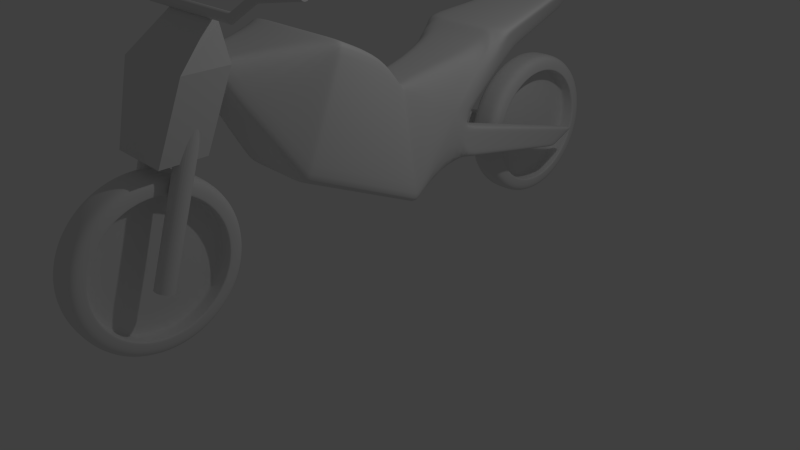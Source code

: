 # Source: bike.blend  (saved by Blender 2.70.0; exported with 4.5.12 LTS)
import bpy
from mathutils import Matrix  # noqa: F401  (used for matrix-valued properties, if any)

bpy.ops.wm.read_factory_settings(use_empty=True)
scene = bpy.context.scene
scene.name = 'Scene'

# ---- collections
col_collection_1 = bpy.data.collections.new('Collection 1'); scene.collection.children.link(col_collection_1)

# ---- materials (node trees are filled in below, after node groups)
mat_material = bpy.data.materials.new('Material')
mat_material.alpha_threshold = 0.0
mat_material.use_transparent_shadow = False
mat_material.roughness = 0.5
mat_material.line_color = (0.0, 0.0, 0.0, 1.0)

# ---- material node trees

# ---- world
world_world = bpy.data.worlds.new('World'); scene.world = world_world
world_world.color = (0.05088, 0.05088, 0.05088)
world_world.use_sun_shadow = False
world_world.sun_shadow_jitter_overblur = 0.0
world_world.cycles.sampling_method = 'MANUAL'
world_world.cycles.sample_map_resolution = 256

# ---- cameras
cam_camera = bpy.data.cameras.new('Camera')
cam_camera.clip_end = 100.0
cam_camera.lens = 35.0
cam_camera.sensor_width = 32.0
cam_camera.sensor_height = 18.0
cam_camera.ortho_scale = 7.314
cam_camera.dof.focus_distance = 0.0
cam_camera.dof.aperture_fstop = 128.0

# ---- lights
light_lamp = bpy.data.lights.new('Lamp', 'POINT')
light_lamp.transmission_factor = 0.0
light_lamp.cutoff_distance = 30.0
light_lamp.energy = 100.0
light_lamp.shadow_buffer_clip_start = 1.001
light_lamp.shadow_soft_size = 0.1
light_lamp.shadow_maximum_resolution = 0.006
light_lamp.use_absolute_resolution = True
light_lamp.cycles.use_multiple_importance_sampling = False

# ---- meshes
me_cylinder_006 = bpy.data.meshes.new('Cylinder.006')
me_cylinder_006.from_pydata([(0.2057, -1.995, 1.028), (0.2057, -2.015, 0.8329), (0.2057, -2.071, 0.6453), (0.2057, -2.164, 0.4724), (0.2057, -2.288, 0.3209), (0.2057, -2.44, 0.1965), (0.2057, -2.613, 0.1041), (0.2057, -2.8, 0.04723), (0.2057, -2.995, 0.02801), (0.2057, -3.19, 0.04723), (0.2057, -3.378, 0.1041), (0.2057, -3.551, 0.1965), (0.2057, -3.702, 0.3209), (0.2057, -3.827, 0.4724), (0.2057, -3.919, 0.6453), (0.2057, -3.976, 0.8329), (0.2057, -3.995, 1.028), (0.2057, -3.976, 1.223), (0.2057, -3.919, 1.411), (0.2057, -3.827, 1.584), (0.2057, -3.702, 1.735), (0.2057, -3.551, 1.859), (0.2057, -3.378, 1.952), (0.2057, -3.19, 2.009), (0.2057, -2.995, 2.028), (0.2057, -2.8, 2.009), (0.2057, -2.613, 1.952), (0.2057, -2.44, 1.859), (0.2057, -2.288, 1.735), (0.2057, -2.164, 1.584), (0.2057, -2.071, 1.411), (0.2057, -2.015, 1.223), (-0.002713, -1.995, 1.028), (-0.002713, -2.015, 0.8329), (-0.002713, -2.071, 0.6453), (-0.002713, -2.164, 0.4724), (-0.002713, -2.288, 0.3209), (-0.002713, -2.44, 0.1965), (-0.002713, -2.613, 0.1041), (-0.002713, -2.8, 0.04723), (-0.002713, -2.995, 0.02801), (-0.002713, -3.19, 0.04723), (-0.002713, -3.378, 0.1041), (-0.002713, -3.551, 0.1965), (-0.002713, -3.702, 0.3209), (-0.002713, -3.827, 0.4724), (-0.002713, -3.919, 0.6453), (-0.002713, -3.976, 0.8329), (-0.002713, -3.995, 1.028), (-0.002713, -3.976, 1.223), (-0.002713, -3.919, 1.411), (-0.002713, -3.827, 1.584), (-0.002713, -3.702, 1.735), (-0.002713, -3.551, 1.859), (-0.002713, -3.378, 1.952), (-0.002713, -3.19, 2.009), (-0.002713, -2.995, 2.028), (-0.002713, -2.8, 2.009), (-0.002713, -2.613, 1.952), (-0.002713, -2.44, 1.859), (-0.002713, -2.288, 1.735), (-0.002713, -2.164, 1.584), (-0.002713, -2.071, 1.411), (-0.002713, -2.015, 1.223), (0.2057, -2.211, 0.872), (0.2057, -2.196, 1.028), (0.2057, -2.256, 0.7219), (0.2057, -2.33, 0.5837), (0.2057, -2.43, 0.4625), (0.2057, -2.551, 0.363), (0.2057, -2.689, 0.2891), (0.2057, -2.839, 0.2436), (0.2057, -2.995, 0.2282), (0.2057, -3.151, 0.2436), (0.2057, -3.301, 0.2891), (0.2057, -3.44, 0.363), (0.2057, -3.561, 0.4625), (0.2057, -3.66, 0.5837), (0.2057, -3.734, 0.7219), (0.2057, -3.78, 0.872), (0.2057, -3.795, 1.028), (0.2057, -3.78, 1.184), (0.2057, -3.734, 1.334), (0.2057, -3.66, 1.472), (0.2057, -3.561, 1.594), (0.2057, -3.44, 1.693), (0.2057, -3.301, 1.767), (0.2057, -3.151, 1.812), (0.2057, -2.995, 1.828), (0.2057, -2.839, 1.812), (0.2057, -2.689, 1.767), (0.2057, -2.551, 1.693), (0.2057, -2.43, 1.594), (0.2057, -2.33, 1.472), (0.2057, -2.256, 1.334), (0.2057, -2.211, 1.184), (0.2057, -2.211, 0.872), (0.2057, -2.196, 1.028), (0.2057, -2.256, 0.7219), (0.2057, -2.33, 0.5837), (0.2057, -2.43, 0.4625), (0.2057, -2.551, 0.363), (0.2057, -2.689, 0.2891), (0.2057, -2.839, 0.2436), (0.2057, -2.995, 0.2282), (0.2057, -3.151, 0.2436), (0.2057, -3.301, 0.2891), (0.2057, -3.44, 0.363), (0.2057, -3.561, 0.4625), (0.2057, -3.66, 0.5837), (0.2057, -3.734, 0.7219), (0.2057, -3.78, 0.872), (0.2057, -3.795, 1.028), (0.2057, -3.78, 1.184), (0.2057, -3.734, 1.334), (0.2057, -3.66, 1.472), (0.2057, -3.561, 1.594), (0.2057, -3.44, 1.693), (0.2057, -3.301, 1.767), (0.2057, -3.151, 1.812), (0.2057, -2.995, 1.828), (0.2057, -2.839, 1.812), (0.2057, -2.689, 1.767), (0.2057, -2.551, 1.693), (0.2057, -2.43, 1.594), (0.2057, -2.33, 1.472), (0.2057, -2.256, 1.334), (0.2057, -2.211, 1.184), (-0.008178, -2.211, 0.872), (-0.008178, -2.196, 1.028), (-0.008178, -2.256, 0.7219), (-0.008178, -2.33, 0.5837), (-0.008179, -2.43, 0.4625), (-0.008179, -2.551, 0.363), (-0.008179, -2.689, 0.2891), (-0.008179, -2.839, 0.2436), (-0.008179, -2.995, 0.2282), (-0.008179, -3.151, 0.2436), (-0.008179, -3.301, 0.2891), (-0.008179, -3.44, 0.363), (-0.008179, -3.561, 0.4625), (-0.008178, -3.66, 0.5837), (-0.008178, -3.734, 0.7219), (-0.008178, -3.78, 0.872), (-0.008178, -3.795, 1.028), (-0.008178, -3.78, 1.184), (-0.008178, -3.734, 1.334), (-0.008178, -3.66, 1.472), (-0.008178, -3.561, 1.594), (-0.008178, -3.44, 1.693), (-0.008178, -3.301, 1.767), (-0.008178, -3.151, 1.812), (-0.008178, -2.995, 1.828), (-0.008178, -2.839, 1.812), (-0.008178, -2.689, 1.767), (-0.008178, -2.551, 1.693), (-0.008178, -2.43, 1.594), (-0.008178, -2.33, 1.472), (-0.008178, -2.256, 1.334), (-0.008178, -2.211, 1.184), (0.03495, -2.551, 1.693), (0.03495, -2.689, 1.767), (0.03495, -2.551, 0.363), (0.03495, -2.43, 0.4625), (0.03495, -3.795, 1.028), (0.03495, -3.78, 0.872), (0.03495, -2.839, 1.812), (0.03495, -2.995, 1.828), (0.03495, -2.33, 0.5837), (0.03495, -2.256, 0.7219), (0.03495, -3.734, 0.7219), (0.03495, -3.66, 0.5837), (0.03495, -3.151, 1.812), (0.03495, -3.301, 1.767), (0.03495, -2.211, 0.872), (0.03495, -2.196, 1.028), (0.03495, -3.561, 0.4625), (0.03495, -3.44, 0.363), (0.03495, -2.211, 1.184), (0.03495, -3.44, 1.693), (0.03495, -3.561, 1.594), (0.03495, -3.301, 0.2891), (0.03495, -3.151, 0.2436), (0.03495, -2.256, 1.334), (0.03495, -2.33, 1.472), (0.03495, -3.66, 1.472), (0.03495, -3.734, 1.334), (0.03495, -2.995, 0.2282), (0.03495, -2.839, 0.2436), (0.03495, -2.43, 1.594), (0.03495, -3.78, 1.184), (0.03495, -2.689, 0.2891)], [], [(32, 0, 1, 33), (33, 1, 2, 34), (34, 2, 3, 35), (35, 3, 4, 36), (36, 4, 5, 37), (37, 5, 6, 38), (38, 6, 7, 39), (39, 7, 8, 40), (40, 8, 9, 41), (41, 9, 10, 42), (42, 10, 11, 43), (43, 11, 12, 44), (44, 12, 13, 45), (45, 13, 14, 46), (46, 14, 15, 47), (47, 15, 16, 48), (48, 16, 17, 49), (49, 17, 18, 50), (50, 18, 19, 51), (51, 19, 20, 52), (52, 20, 21, 53), (53, 21, 22, 54), (54, 22, 23, 55), (55, 23, 24, 56), (56, 24, 25, 57), (57, 25, 26, 58), (58, 26, 27, 59), (59, 27, 28, 60), (60, 28, 29, 61), (61, 29, 30, 62), (89, 88, 120, 121), (63, 31, 0, 32), (62, 30, 31, 63), (65, 64, 1, 0), (64, 66, 2, 1), (66, 67, 3, 2), (67, 68, 4, 3), (68, 69, 5, 4), (69, 70, 6, 5), (70, 71, 7, 6), (71, 72, 8, 7), (72, 73, 9, 8), (73, 74, 10, 9), (74, 75, 11, 10), (75, 76, 12, 11), (76, 77, 13, 12), (77, 78, 14, 13), (78, 79, 15, 14), (79, 80, 16, 15), (80, 81, 17, 16), (81, 82, 18, 17), (82, 83, 19, 18), (83, 84, 20, 19), (84, 85, 21, 20), (85, 86, 22, 21), (86, 87, 23, 22), (87, 88, 24, 23), (88, 89, 25, 24), (89, 90, 26, 25), (90, 91, 27, 26), (91, 92, 28, 27), (92, 93, 29, 28), (93, 94, 30, 29), (94, 95, 31, 30), (95, 65, 0, 31), (160, 161, 154, 155), (67, 66, 98, 99), (78, 77, 109, 110), (87, 86, 118, 119), (64, 65, 97, 96), (76, 75, 107, 108), (65, 95, 127, 97), (85, 84, 116, 117), (74, 73, 105, 106), (94, 93, 125, 126), (83, 82, 114, 115), (72, 71, 103, 104), (92, 91, 123, 124), (81, 80, 112, 113), (70, 69, 101, 102), (90, 89, 121, 122), (68, 67, 99, 100), (79, 78, 110, 111), (88, 87, 119, 120), (66, 64, 96, 98), (77, 76, 108, 109), (86, 85, 117, 118), (75, 74, 106, 107), (95, 94, 126, 127), (84, 83, 115, 116), (73, 72, 104, 105), (93, 92, 124, 125), (82, 81, 113, 114), (71, 70, 102, 103), (91, 90, 122, 123), (69, 68, 100, 101), (80, 79, 111, 112), (128, 129, 159, 158, 157, 156, 155, 154, 153, 152, 151, 150, 149, 148, 147, 146, 145, 144, 143, 142, 141, 140, 139, 138, 137, 136, 135, 134, 133, 132, 131, 130), (162, 163, 132, 133), (164, 165, 143, 144), (166, 167, 152, 153), (168, 169, 130, 131), (170, 171, 141, 142), (172, 173, 150, 151), (174, 175, 129, 128), (176, 177, 139, 140), (175, 178, 159, 129), (179, 180, 148, 149), (181, 182, 137, 138), (183, 184, 157, 158), (185, 186, 146, 147), (187, 188, 135, 136), (189, 160, 155, 156), (190, 164, 144, 145), (191, 162, 133, 134), (161, 166, 153, 154), (163, 168, 131, 132), (165, 170, 142, 143), (167, 172, 151, 152), (169, 174, 128, 130), (171, 176, 140, 141), (173, 179, 149, 150), (177, 181, 138, 139), (178, 183, 158, 159), (180, 185, 147, 148), (182, 187, 136, 137), (184, 189, 156, 157), (186, 190, 145, 146), (188, 191, 134, 135), (123, 122, 161, 160), (101, 100, 163, 162), (112, 111, 165, 164), (121, 120, 167, 166), (99, 98, 169, 168), (110, 109, 171, 170), (119, 118, 173, 172), (96, 97, 175, 174), (108, 107, 177, 176), (97, 127, 178, 175), (117, 116, 180, 179), (106, 105, 182, 181), (126, 125, 184, 183), (115, 114, 186, 185), (104, 103, 188, 187), (124, 123, 160, 189), (113, 112, 164, 190), (102, 101, 162, 191), (122, 121, 166, 161), (100, 99, 168, 163), (111, 110, 170, 165), (120, 119, 172, 167), (98, 96, 174, 169), (109, 108, 176, 171), (118, 117, 179, 173), (107, 106, 181, 177), (127, 126, 183, 178), (116, 115, 185, 180), (105, 104, 187, 182), (125, 124, 189, 184), (114, 113, 190, 186), (103, 102, 191, 188)])
me_cylinder_006.polygons.foreach_set('use_smooth', [True] * 161)
me_cylinder_006.use_remesh_preserve_volume = False
me_cylinder_006.use_remesh_preserve_attributes = False
me_cylinder_006.use_mirror_vertex_groups = False
me_cylinder_006.update()
me_cube_001 = bpy.data.meshes.new('Cube.001')
me_cube_001.from_pydata([(0.5207, -2.603, 3.044), (0.5207, -3.152, 3.044), (0.3696, -2.603, 3.427), (0.3696, -2.687, 3.464), (0.0, -2.603, 3.427), (0.0, -2.603, 3.044), (0.0, -2.687, 3.464), (0.0, -3.152, 3.044), (0.3845, -2.879, 2.16), (0.3845, -3.428, 2.16), (0.0, -2.879, 2.16), (0.0, -3.428, 2.16)], [], [(4, 2, 0, 5), (2, 3, 1, 0), (7, 5, 10, 11), (3, 6, 7, 1), (3, 2, 4, 6), (11, 10, 8, 9), (5, 0, 8, 10), (1, 7, 11, 9), (0, 1, 9, 8)])
me_cube_001.use_remesh_preserve_volume = False
me_cube_001.use_remesh_preserve_attributes = False
me_cube_001.use_mirror_vertex_groups = False
me_cube_001.update()
me_cylinder_005 = bpy.data.meshes.new('Cylinder.005')
me_cylinder_005.from_pydata([(0.7128, -2.731, 3.52), (0.7128, -2.73, 3.531), (0.7128, -2.727, 3.541), (0.7128, -2.721, 3.551), (0.7128, -2.715, 3.559), (0.7128, -2.706, 3.566), (0.7128, -2.696, 3.571), (0.7128, -2.686, 3.574), (0.7128, -2.675, 3.576), (0.7128, -2.664, 3.574), (0.7128, -2.654, 3.571), (0.7128, -2.644, 3.566), (0.7128, -2.635, 3.559), (0.7128, -2.629, 3.551), (0.7128, -2.623, 3.541), (0.7128, -2.62, 3.531), (0.7128, -2.619, 3.52), (0.7128, -2.62, 3.509), (0.7128, -2.623, 3.498), (0.7128, -2.629, 3.489), (0.7128, -2.635, 3.48), (0.7128, -2.644, 3.473), (0.7128, -2.654, 3.468), (0.7128, -2.664, 3.465), (0.7128, -2.675, 3.464), (0.7128, -2.686, 3.465), (0.7128, -2.696, 3.468), (0.7128, -2.706, 3.473), (0.7128, -2.715, 3.48), (0.7128, -2.721, 3.489), (0.7128, -2.727, 3.498), (0.7128, -2.73, 3.509), (0.0, -2.731, 3.52), (-1.788e-07, -2.73, 3.531), (-2.98e-07, -2.727, 3.541), (-4.768e-07, -2.721, 3.551), (-5.364e-07, -2.715, 3.559), (-7.153e-07, -2.706, 3.566), (-8.345e-07, -2.696, 3.571), (-8.345e-07, -2.686, 3.574), (-8.941e-07, -2.675, 3.576), (-7.749e-07, -2.664, 3.574), (-7.749e-07, -2.654, 3.571), (-7.153e-07, -2.644, 3.566), (-5.364e-07, -2.635, 3.559), (-4.768e-07, -2.629, 3.551), (-3.576e-07, -2.623, 3.541), (-1.788e-07, -2.62, 3.531), (0.0, -2.619, 3.52), (1.192e-07, -2.62, 3.509), (3.576e-07, -2.623, 3.498), (4.768e-07, -2.629, 3.489), (5.364e-07, -2.635, 3.48), (7.153e-07, -2.644, 3.473), (8.345e-07, -2.654, 3.468), (9.537e-07, -2.664, 3.465), (9.537e-07, -2.675, 3.464), (7.749e-07, -2.686, 3.465), (7.749e-07, -2.696, 3.468), (7.153e-07, -2.706, 3.473), (5.96e-07, -2.715, 3.48), (4.768e-07, -2.721, 3.489), (3.576e-07, -2.727, 3.498), (1.192e-07, -2.73, 3.509), (1.026, -2.654, 3.744), (1.026, -2.653, 3.755), (1.026, -2.65, 3.766), (1.026, -2.645, 3.775), (1.026, -2.638, 3.784), (1.026, -2.63, 3.791), (1.026, -2.62, 3.796), (1.026, -2.609, 3.799), (1.026, -2.599, 3.8), (1.026, -2.588, 3.799), (1.026, -2.577, 3.796), (1.026, -2.568, 3.791), (1.026, -2.559, 3.784), (1.026, -2.552, 3.775), (1.026, -2.547, 3.766), (1.026, -2.544, 3.755), (1.026, -2.543, 3.744), (1.026, -2.544, 3.733), (1.026, -2.547, 3.723), (1.026, -2.552, 3.713), (1.026, -2.559, 3.705), (1.026, -2.568, 3.698), (1.026, -2.577, 3.693), (1.026, -2.588, 3.689), (1.026, -2.599, 3.688), (1.026, -2.609, 3.689), (1.026, -2.62, 3.693), (1.026, -2.63, 3.698), (1.026, -2.638, 3.705), (1.026, -2.645, 3.713), (1.026, -2.65, 3.723), (1.026, -2.653, 3.733), (1.496, -2.487, 3.805), (1.496, -2.486, 3.816), (1.496, -2.482, 3.826), (1.496, -2.477, 3.836), (1.496, -2.47, 3.844), (1.496, -2.462, 3.851), (1.496, -2.452, 3.857), (1.496, -2.442, 3.86), (1.496, -2.431, 3.861), (1.496, -2.42, 3.86), (1.496, -2.409, 3.857), (1.496, -2.4, 3.851), (1.496, -2.391, 3.844), (1.496, -2.384, 3.836), (1.496, -2.379, 3.826), (1.496, -2.376, 3.816), (1.496, -2.375, 3.805), (1.496, -2.376, 3.794), (1.496, -2.379, 3.784), (1.496, -2.384, 3.774), (1.496, -2.391, 3.765), (1.496, -2.4, 3.758), (1.496, -2.409, 3.753), (1.496, -2.42, 3.75), (1.496, -2.431, 3.749), (1.496, -2.442, 3.75), (1.496, -2.452, 3.753), (1.496, -2.462, 3.758), (1.496, -2.47, 3.765), (1.496, -2.477, 3.774), (1.496, -2.482, 3.784), (1.496, -2.486, 3.794)], [], [(32, 0, 1, 33), (33, 1, 2, 34), (34, 2, 3, 35), (35, 3, 4, 36), (36, 4, 5, 37), (37, 5, 6, 38), (38, 6, 7, 39), (39, 7, 8, 40), (40, 8, 9, 41), (41, 9, 10, 42), (42, 10, 11, 43), (43, 11, 12, 44), (44, 12, 13, 45), (45, 13, 14, 46), (46, 14, 15, 47), (47, 15, 16, 48), (48, 16, 17, 49), (49, 17, 18, 50), (50, 18, 19, 51), (51, 19, 20, 52), (52, 20, 21, 53), (53, 21, 22, 54), (54, 22, 23, 55), (55, 23, 24, 56), (56, 24, 25, 57), (57, 25, 26, 58), (58, 26, 27, 59), (59, 27, 28, 60), (60, 28, 29, 61), (61, 29, 30, 62), (23, 22, 86, 87), (63, 31, 0, 32), (62, 30, 31, 63), (91, 90, 122, 123), (12, 11, 75, 76), (0, 31, 95, 64), (21, 20, 84, 85), (10, 9, 73, 74), (30, 29, 93, 94), (19, 18, 82, 83), (8, 7, 71, 72), (28, 27, 91, 92), (17, 16, 80, 81), (6, 5, 69, 70), (26, 25, 89, 90), (4, 3, 67, 68), (15, 14, 78, 79), (24, 23, 87, 88), (2, 1, 65, 66), (13, 12, 76, 77), (22, 21, 85, 86), (1, 0, 64, 65), (11, 10, 74, 75), (31, 30, 94, 95), (20, 19, 83, 84), (9, 8, 72, 73), (29, 28, 92, 93), (18, 17, 81, 82), (7, 6, 70, 71), (27, 26, 90, 91), (5, 4, 68, 69), (16, 15, 79, 80), (25, 24, 88, 89), (3, 2, 66, 67), (14, 13, 77, 78), (97, 96, 127, 126, 125, 124, 123, 122, 121, 120, 119, 118, 117, 116, 115, 114, 113, 112, 111, 110, 109, 108, 107, 106, 105, 104, 103, 102, 101, 100, 99, 98), (69, 68, 100, 101), (80, 79, 111, 112), (89, 88, 120, 121), (67, 66, 98, 99), (78, 77, 109, 110), (87, 86, 118, 119), (65, 64, 96, 97), (76, 75, 107, 108), (64, 95, 127, 96), (85, 84, 116, 117), (74, 73, 105, 106), (94, 93, 125, 126), (83, 82, 114, 115), (72, 71, 103, 104), (92, 91, 123, 124), (81, 80, 112, 113), (70, 69, 101, 102), (90, 89, 121, 122), (68, 67, 99, 100), (79, 78, 110, 111), (88, 87, 119, 120), (66, 65, 97, 98), (77, 76, 108, 109), (86, 85, 117, 118), (75, 74, 106, 107), (95, 94, 126, 127), (84, 83, 115, 116), (73, 72, 104, 105), (93, 92, 124, 125), (82, 81, 113, 114), (71, 70, 102, 103)])
me_cylinder_005.use_remesh_preserve_volume = False
me_cylinder_005.use_remesh_preserve_attributes = False
me_cylinder_005.use_mirror_vertex_groups = False
me_cylinder_005.update()
me_cylinder = bpy.data.meshes.new('Cylinder')
me_cylinder.from_pydata([(-0.3243, -2.208, 2.686), (-0.3243, -1.47, 5.003), (-0.3028, -2.21, 2.687), (-0.3028, -1.472, 5.004), (-0.2821, -2.216, 2.689), (-0.2821, -1.478, 5.006), (-0.263, -2.226, 2.692), (-0.263, -1.488, 5.009), (-0.2463, -2.239, 2.696), (-0.2463, -1.501, 5.013), (-0.2326, -2.255, 2.701), (-0.2326, -1.517, 5.018), (-0.2224, -2.273, 2.706), (-0.2224, -1.535, 5.023), (-0.2161, -2.293, 2.712), (-0.2161, -1.555, 5.029), (-0.214, -2.314, 2.719), (-0.214, -1.575, 5.036), (-0.2161, -2.334, 2.725), (-0.2161, -1.596, 5.042), (-0.2224, -2.354, 2.731), (-0.2224, -1.615, 5.048), (-0.2326, -2.372, 2.737), (-0.2326, -1.634, 5.054), (-0.2463, -2.388, 2.742), (-0.2463, -1.65, 5.059), (-0.263, -2.401, 2.746), (-0.263, -1.663, 5.063), (-0.2821, -2.411, 2.749), (-0.2821, -1.672, 5.066), (-0.3028, -2.417, 2.751), (-0.3028, -1.678, 5.068), (-0.3243, -2.419, 2.751), (-0.3243, -1.68, 5.068), (-0.3458, -2.417, 2.751), (-0.3458, -1.678, 5.068), (-0.3665, -2.411, 2.749), (-0.3665, -1.672, 5.066), (-0.3855, -2.401, 2.746), (-0.3855, -1.663, 5.063), (-0.4022, -2.388, 2.742), (-0.4022, -1.65, 5.059), (-0.4159, -2.372, 2.737), (-0.4159, -1.634, 5.054), (-0.4261, -2.354, 2.731), (-0.4261, -1.615, 5.048), (-0.4324, -2.334, 2.725), (-0.4324, -1.596, 5.042), (-0.4345, -2.314, 2.719), (-0.4345, -1.575, 5.036), (-0.4324, -2.293, 2.712), (-0.4324, -1.555, 5.029), (-0.4261, -2.273, 2.706), (-0.4261, -1.535, 5.023), (-0.4159, -2.255, 2.701), (-0.4159, -1.517, 5.018), (-0.4022, -2.239, 2.696), (-0.4022, -1.501, 5.013), (-0.3855, -2.226, 2.692), (-0.3855, -1.488, 5.009), (-0.3665, -2.216, 2.689), (-0.3665, -1.478, 5.006), (-0.3458, -2.21, 2.687), (-0.3458, -1.472, 5.004)], [], [(0, 1, 3, 2), (2, 3, 5, 4), (4, 5, 7, 6), (6, 7, 9, 8), (8, 9, 11, 10), (10, 11, 13, 12), (12, 13, 15, 14), (14, 15, 17, 16), (16, 17, 19, 18), (18, 19, 21, 20), (20, 21, 23, 22), (22, 23, 25, 24), (24, 25, 27, 26), (26, 27, 29, 28), (28, 29, 31, 30), (30, 31, 33, 32), (32, 33, 35, 34), (34, 35, 37, 36), (36, 37, 39, 38), (38, 39, 41, 40), (40, 41, 43, 42), (42, 43, 45, 44), (44, 45, 47, 46), (46, 47, 49, 48), (48, 49, 51, 50), (50, 51, 53, 52), (52, 53, 55, 54), (54, 55, 57, 56), (56, 57, 59, 58), (58, 59, 61, 60), (3, 1, 63, 61, 59, 57, 55, 53, 51, 49, 47, 45, 43, 41, 39, 37, 35, 33, 31, 29, 27, 25, 23, 21, 19, 17, 15, 13, 11, 9, 7, 5), (62, 63, 1, 0), (60, 61, 63, 62), (0, 2, 4, 6, 8, 10, 12, 14, 16, 18, 20, 22, 24, 26, 28, 30, 32, 34, 36, 38, 40, 42, 44, 46, 48, 50, 52, 54, 56, 58, 60, 62)])
me_cylinder.use_remesh_preserve_volume = False
me_cylinder.use_remesh_preserve_attributes = False
me_cylinder.use_mirror_vertex_groups = False
me_cylinder.update()
me_cube = bpy.data.meshes.new('Cube')
me_cube.from_pydata([(0.5605, 0.5777, 0.8017), (0.5523, -1.123, 1.612), (0.3053, 0.5777, 2.253), (0.2534, -1.99, 2.993), (1.788e-07, 0.5777, 0.8017), (-1.442e-08, -1.124, 1.612), (2.384e-07, 0.5777, 2.253), (-5.364e-07, -1.99, 2.993), (0.07536, 3.819, 2.596), (0.3098, 3.819, 2.993), (1.252e-06, 3.819, 2.596), (1.311e-06, 3.819, 2.993), (0.7742, -0.7325, 3.102), (-6.974e-08, -0.7326, 3.102), (5.922e-07, 1.385, 1.611), (4.566e-07, 1.417, 1.164), (0.5605, 1.385, 1.611), (0.5605, 1.417, 1.164), (0.5278, 3.685, 0.9884), (0.5278, 3.269, 0.8091), (0.6972, 1.936, 2.707), (6.88e-07, 1.936, 2.707), (8.459e-07, 2.449, 2.3), (0.4041, 2.502, 2.321), (0.2802, 0.5777, 0.8017), (0.2761, -1.123, 1.612), (0.1527, 0.5777, 2.253), (0.1267, -1.99, 2.993), (0.03403, 3.819, 2.596), (0.1549, 3.819, 2.993), (0.3871, -0.7326, 3.102), (0.2802, 1.417, 1.164), (0.2802, 1.385, 1.611), (0.4022, 3.269, 0.8091), (0.4022, 3.685, 0.9884), (0.3486, 1.936, 2.707), (0.2021, 2.475, 2.311), (0.5605, -1.084, 1.567), (1.696e-09, -1.084, 1.567), (0.7878, -0.6729, 3.097), (-4.938e-08, -0.6723, 3.096), (0.2802, -1.084, 1.567), (0.3938, -0.6724, 3.097), (1.74e-07, 0.5326, 0.8225), (0.3184, 0.5438, 2.276), (2.306e-07, 0.5438, 2.276), (0.2802, 0.5326, 0.8225), (0.5605, 0.5326, 0.8225), (0.1592, 0.5438, 2.276), (1.298e-06, 3.779, 2.984), (0.3177, 3.78, 2.984), (1.24e-06, 3.779, 2.588), (0.0821, 3.78, 2.588), (0.1589, 3.78, 2.984), (0.03737, 3.779, 2.588), (2.614e-07, 0.6472, 2.269), (0.3247, 0.6449, 2.268), (0.1625, 0.6461, 2.268), (0.5605, 0.6417, 0.8294), (0.2802, 0.6495, 0.8327), (2.052e-07, 0.6573, 0.8361), (0.3429, 1.896, 2.698), (6.748e-07, 1.896, 2.698), (0.6862, 1.897, 2.698), (7.036e-07, 1.983, 2.718), (0.6877, 1.982, 2.718), (8.599e-07, 2.496, 2.31), (0.396, 2.548, 2.331), (0.3438, 1.983, 2.718), (0.1981, 2.522, 2.321), (0.2796, 1.681, 2.483), (5.297e-07, 1.682, 2.483), (0.5593, 1.682, 2.483), (1.163e-07, -0.008481, 1.072), (0.4756, 0.1364, 2.723), (1.369e-07, 0.1367, 2.722), (0.2802, -0.008481, 1.072), (0.5605, -0.008481, 1.072), (0.2377, 0.1366, 2.722), (0.5283, 3.646, 0.9989), (0.5285, 3.23, 0.8167), (0.4002, 3.646, 0.9989), (0.3996, 3.23, 0.8166), (0.5594, 1.475, 1.153), (0.5597, 1.442, 1.596), (0.2833, 1.442, 1.596), (0.2841, 1.475, 1.153), (5.801e-07, 1.388, 1.571), (0.5605, 1.388, 1.571), (0.5278, 3.647, 0.9723), (0.2802, 1.388, 1.571), (0.4022, 3.647, 0.9723), (0.4001, 3.609, 0.9825), (0.5283, 3.609, 0.9826), (0.2833, 1.445, 1.556), (0.5596, 1.445, 1.556), (0.2802, 1.411, 1.241), (0.3997, 3.302, 0.8481), (0.2839, 1.469, 1.229), (4.8e-07, 1.411, 1.241), (0.5605, 1.411, 1.241), (0.5278, 3.341, 0.8401), (0.4022, 3.341, 0.8401), (0.5284, 3.302, 0.8481), (0.5595, 1.469, 1.229), (1.249e-08, -0.9825, 1.52), (0.7584, -0.5968, 3.062), (-3.184e-08, -0.5961, 3.061), (0.2802, -0.9825, 1.52), (0.5605, -0.9825, 1.52), (0.3791, -0.5963, 3.061), (0.318, 0.5777, 2.181), (0.7638, -0.7508, 3.032), (0.7774, -0.6917, 3.027), (0.3304, 0.5432, 2.203), (0.3365, 0.6448, 2.196), (0.4793, 0.1301, 2.65), (0.7494, -0.6144, 2.991), (0.2457, 3.819, 2.884), (1.292e-06, 3.819, 2.867), (0.1182, 3.819, 2.872), (0.6477, 2.031, 2.642), (0.2533, 3.78, 2.876), (0.6384, 2.078, 2.652), (0.3415, -1.777, 3.011), (-4.51e-07, -1.759, 3.013), (0.1734, -1.764, 3.012), (0.5852, -1.065, 1.833), (0.5933, -1.024, 1.788), (0.5225, 0.5344, 1.05), (0.5231, 0.6422, 1.057), (0.5486, 0.0117, 1.301), (0.589, -0.9268, 1.742), (0.5205, 0.5777, 1.029)], [], [(127, 112, 12, 124), (41, 25, 5, 38), (126, 125, 7, 27), (25, 27, 7, 5), (120, 28, 10, 119), (53, 50, 9, 29), (81, 79, 18, 34), (133, 0, 58, 130), (42, 40, 13, 30), (24, 4, 60, 59), (32, 14, 22, 36), (97, 102, 33, 82), (103, 80, 19, 101), (26, 2, 56, 57), (54, 51, 10, 28), (37, 1, 25, 41), (124, 126, 27, 3), (1, 3, 27, 25), (118, 8, 28, 120), (49, 53, 29, 11), (87, 14, 32, 90), (39, 42, 30, 12), (0, 24, 59, 58), (16, 32, 36, 23), (89, 91, 34, 18), (80, 82, 33, 19), (6, 26, 57, 55), (52, 54, 28, 8), (113, 39, 12, 112), (108, 41, 38, 105), (110, 107, 40, 42), (109, 37, 41, 108), (106, 110, 42, 39), (117, 106, 39, 113), (24, 46, 43, 4), (26, 6, 45, 48), (0, 47, 46, 24), (2, 26, 48, 44), (111, 2, 44, 114), (20, 16, 23, 121), (123, 121, 23, 67), (68, 65, 50, 53), (69, 66, 51, 54), (64, 68, 53, 49), (67, 69, 54, 52), (118, 122, 52, 8), (61, 63, 20, 35), (62, 61, 35, 21), (56, 115, 130, 58, 17, 100, 88, 16, 20, 63, 72), (58, 59, 31, 17), (59, 60, 15, 31), (70, 72, 63, 61), (71, 70, 61, 62), (122, 123, 67, 52), (35, 20, 65, 68), (36, 22, 66, 69), (21, 35, 68, 64), (23, 36, 69, 67), (57, 56, 72, 70), (55, 57, 70, 71), (46, 76, 73, 43), (48, 45, 75, 78), (47, 77, 76, 46), (44, 48, 78, 74), (129, 114, 116, 131), (85, 84, 79, 81), (98, 97, 82, 86), (104, 83, 80, 103), (83, 86, 82, 80), (32, 16, 84, 85), (96, 98, 86, 31), (100, 17, 83, 104), (17, 31, 86, 83), (81, 34, 91, 92), (79, 93, 89, 18), (99, 87, 90, 96), (101, 102, 91, 89), (85, 81, 92, 94), (84, 95, 93, 79), (32, 85, 94, 90), (16, 88, 95, 84), (92, 91, 102, 97), (93, 103, 101, 89), (94, 92, 97, 98), (95, 104, 103, 93), (90, 94, 98, 96), (88, 100, 104, 95), (15, 99, 96, 31), (19, 33, 102, 101), (76, 108, 105, 73), (78, 75, 107, 110), (77, 109, 108, 76), (74, 78, 110, 106), (116, 74, 106, 117), (2, 111, 115, 56), (132, 117, 113, 128), (133, 111, 114, 129), (29, 120, 119, 11), (9, 118, 120, 29), (65, 20, 121, 123), (9, 50, 122, 118), (50, 65, 123, 122), (1, 127, 124, 3), (30, 13, 125, 126), (111, 133, 130, 115), (12, 30, 126, 124), (37, 128, 127, 1), (109, 132, 128, 37), (0, 133, 129, 47), (47, 129, 131, 77), (77, 131, 132, 109), (117, 132, 131, 116), (114, 44, 74, 116), (128, 113, 112, 127)])
me_cube.polygons.foreach_set('use_smooth', [True] * 114)
me_cube.materials.append(mat_material)
me_cube.use_remesh_preserve_volume = False
me_cube.use_remesh_preserve_attributes = False
me_cube.use_mirror_vertex_groups = False
me_cube.update()

# ---- objects
ob_wheels = bpy.data.objects.new('Wheels', me_cylinder_006)
ob_front = bpy.data.objects.new('Front', me_cube_001)
ob_handlebars = bpy.data.objects.new('Handlebars', me_cylinder_005)
ob_cylinder = bpy.data.objects.new('Cylinder', me_cylinder)
ob_body = bpy.data.objects.new('body', me_cube)
ob_lamp = bpy.data.objects.new('Lamp', light_lamp)
ob_camera = bpy.data.objects.new('Camera', cam_camera)

# ---- transforms, parenting, visibility, modifiers, constraints
ob_wheels.location = (0.0, 0.0, 0.0)
ob_wheels.lineart.crease_threshold = 0.0
_m = ob_wheels.modifiers.new('Mirror', 'MIRROR')
_m.use_axis = (True, True, False)
_m = ob_wheels.modifiers.new('Subsurf', 'SUBSURF')
_m.uv_smooth = 'PRESERVE_CORNERS'
_m.quality = 2
_m.levels = 3
_m.show_only_control_edges = False
ob_front.location = (0.0, 0.4442, 0.0)
ob_front.lineart.crease_threshold = 0.0
_m = ob_front.modifiers.new('Mirror', 'MIRROR')
ob_handlebars.location = (0.0, 0.4442, 0.0)
ob_handlebars.lineart.crease_threshold = 0.0
_m = ob_handlebars.modifiers.new('Mirror', 'MIRROR')
ob_cylinder.location = (-0.000166, -0.7614, -1.86)
ob_cylinder.lineart.crease_threshold = 0.0
_m = ob_cylinder.modifiers.new('Mirror', 'MIRROR')
ob_body.location = (0.0, -0.3212, 0.0)
ob_body.lock_rotations_4d = False
ob_body.empty_display_type = 'ARROWS'
ob_body.lineart.crease_threshold = 0.0
_m = ob_body.modifiers.new('Mirror', 'MIRROR')
_m = ob_body.modifiers.new('Subsurf', 'SUBSURF')
_m.uv_smooth = 'PRESERVE_CORNERS'
_m.quality = 2
_m.levels = 3
_m.show_only_control_edges = False
ob_lamp.location = (4.076, 1.005, 5.904)
ob_lamp.rotation_euler = (0.6503, 0.05522, 1.866)
ob_lamp.lock_rotations_4d = False
ob_lamp.empty_display_type = 'ARROWS'
ob_lamp.color = (0.0, 0.0, 0.0, 0.0)
ob_lamp.lineart.crease_threshold = 0.0
ob_camera.location = (7.481, -6.508, 5.344)
ob_camera.rotation_euler = (1.109, 0.01082, 0.8149)
ob_camera.lock_rotations_4d = False
ob_camera.empty_display_type = 'ARROWS'
ob_camera.color = (0.0, 0.0, 0.0, 0.0)
ob_camera.display_type = 'WIRE'
ob_camera.lineart.crease_threshold = 0.0

# ---- collection membership
col_collection_1.objects.link(ob_wheels)
col_collection_1.objects.link(ob_front)
col_collection_1.objects.link(ob_handlebars)
col_collection_1.objects.link(ob_cylinder)
col_collection_1.objects.link(ob_body)
col_collection_1.objects.link(ob_lamp)
col_collection_1.objects.link(ob_camera)

# ---- scene / render settings (as saved in the file)
scene.camera = ob_camera
scene.frame_start = 1; scene.frame_end = 250; scene.frame_set(1)
scene.render.engine = 'BLENDER_EEVEE_NEXT'
scene.render.resolution_percentage = 50
scene.render.dither_intensity = 0.0
scene.cycles.use_denoising = False
scene.cycles.samples = 10
scene.cycles.sampling_pattern = 'TABULATED_SOBOL'
scene.cycles.light_sampling_threshold = 0.0
scene.cycles.use_adaptive_sampling = False
scene.cycles.use_light_tree = False
scene.cycles.blur_glossy = 0.0
scene.cycles.volume_bounces = 1
scene.cycles.pixel_filter_type = 'GAUSSIAN'
scene.cycles.sample_clamp_indirect = 0.0
scene.view_settings.view_transform = 'Standard'
bpy.context.view_layer.update()
